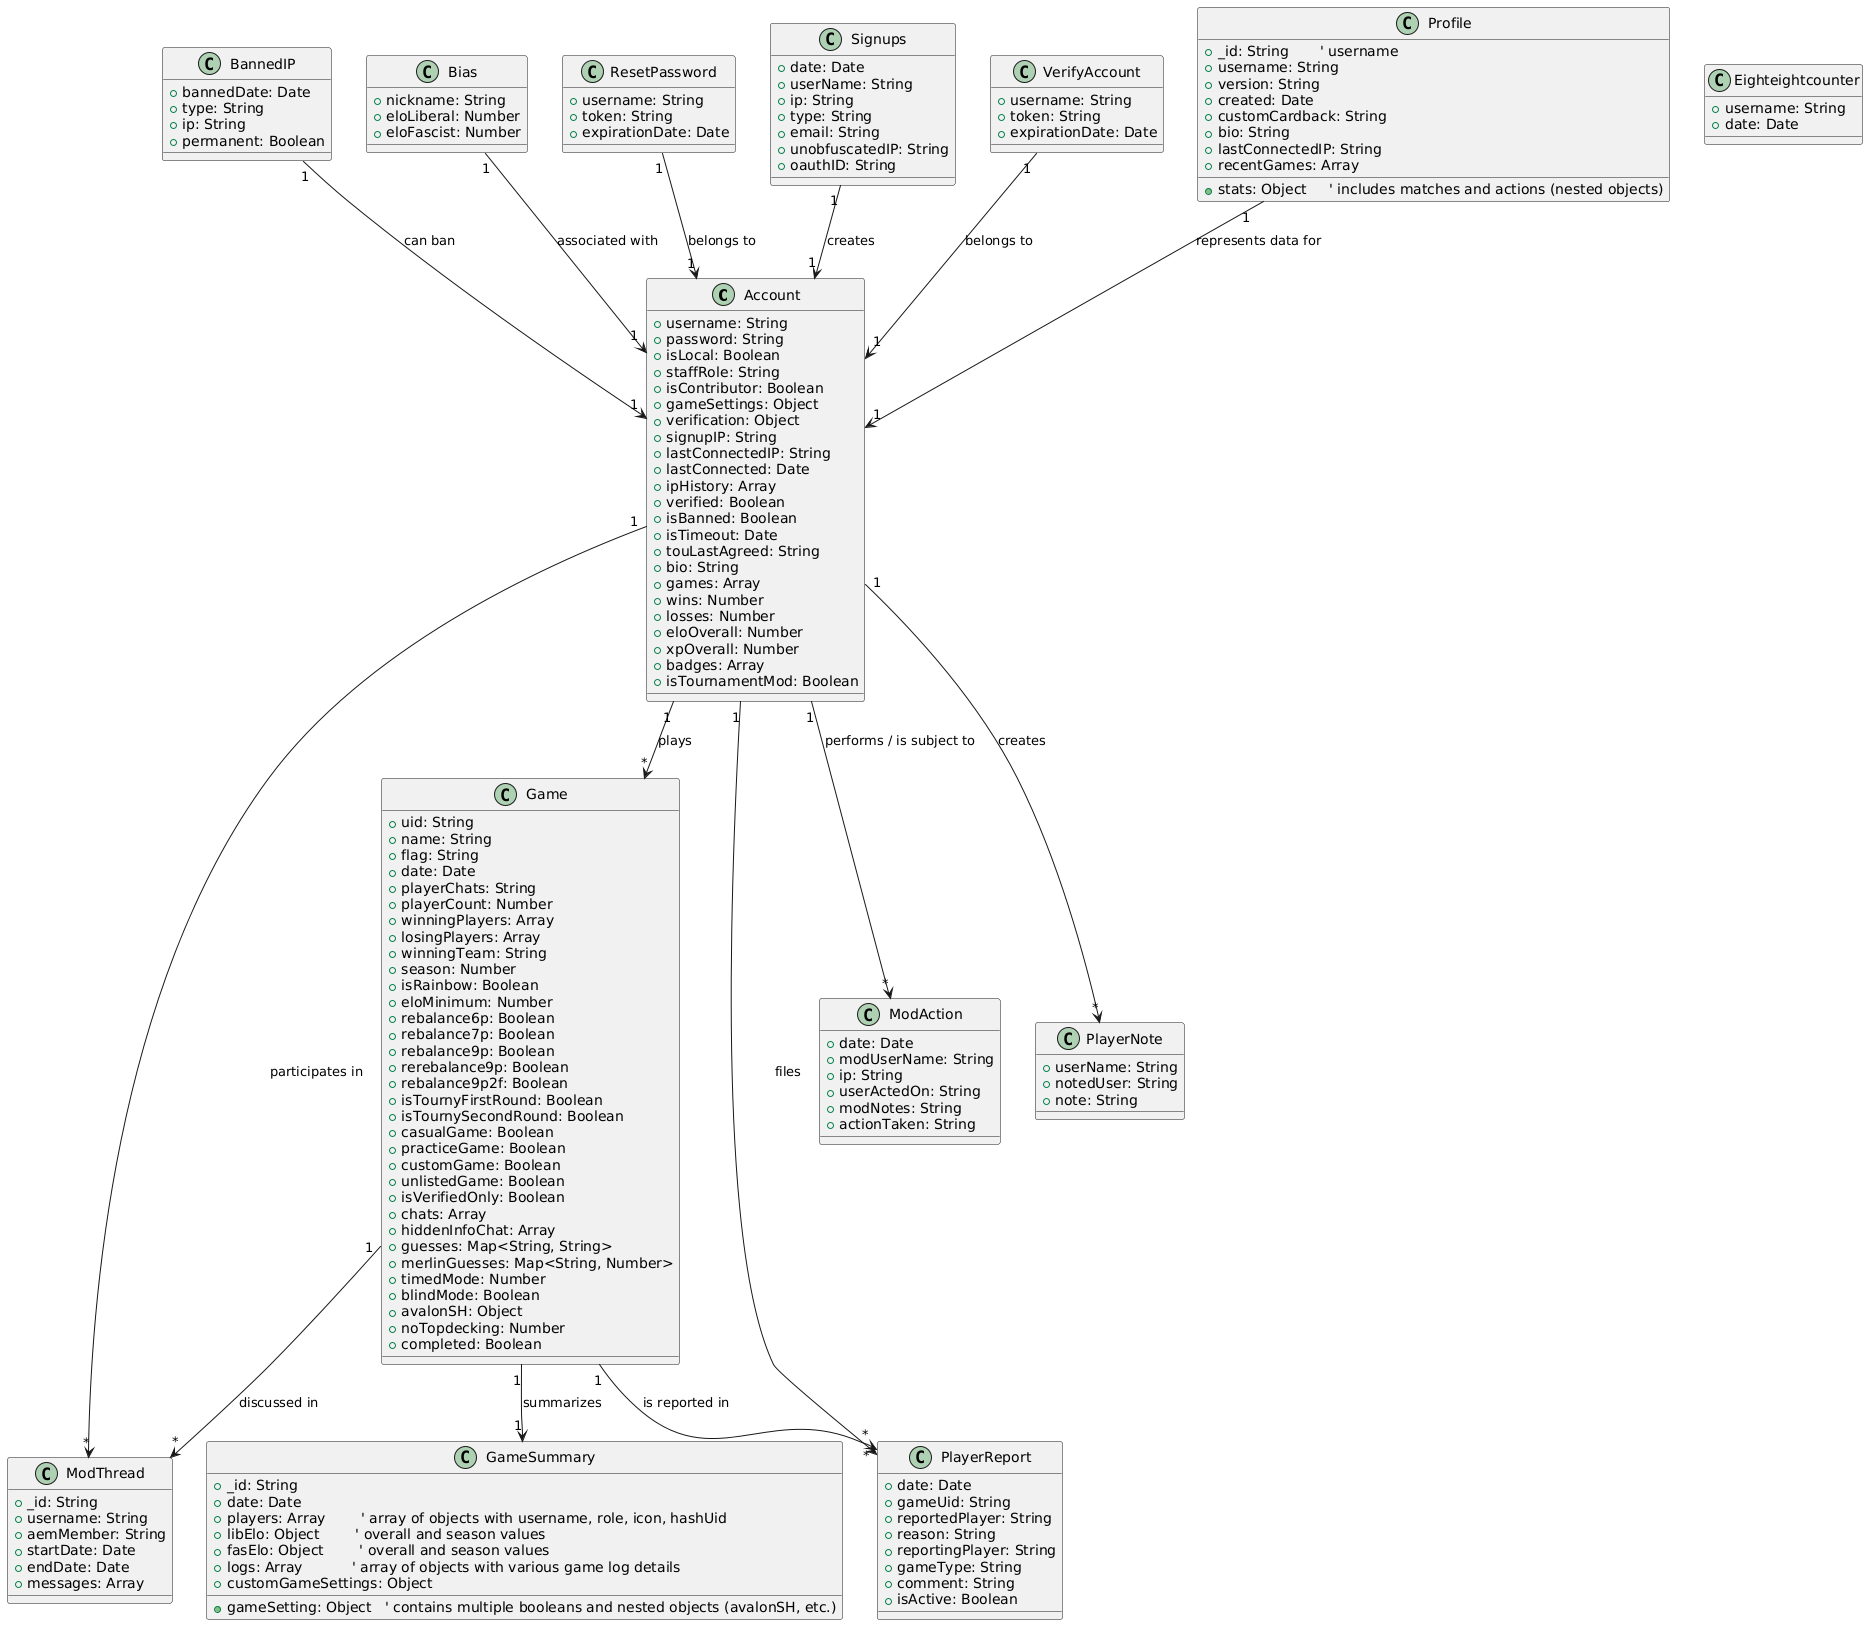

The diagram above was rendered by PlantUML. Its source (embedded in the PNG):
@startuml
' === Entities ===

class Account {
  + username: String
  + password: String
  + isLocal: Boolean
  + staffRole: String
  + isContributor: Boolean
  + gameSettings: Object
  + verification: Object
  + signupIP: String
  + lastConnectedIP: String
  + lastConnected: Date
  + ipHistory: Array
  + verified: Boolean
  + isBanned: Boolean
  + isTimeout: Date
  + touLastAgreed: String
  + bio: String
  + games: Array
  + wins: Number
  + losses: Number
  + eloOverall: Number
  + xpOverall: Number
  + badges: Array
  + isTournamentMod: Boolean
  ' ... (other season fields and additional properties)
}

class BannedIP {
  + bannedDate: Date
  + type: String
  + ip: String
  + permanent: Boolean
}

class Bias {
  + nickname: String
  + eloLiberal: Number
  + eloFascist: Number
}

class Eighteightcounter {
  + username: String
  + date: Date
}

class Game {
  + uid: String
  + name: String
  + flag: String
  + date: Date
  + playerChats: String
  + playerCount: Number
  + winningPlayers: Array
  + losingPlayers: Array
  + winningTeam: String
  + season: Number
  + isRainbow: Boolean
  + eloMinimum: Number
  + rebalance6p: Boolean
  + rebalance7p: Boolean
  + rebalance9p: Boolean
  + rerebalance9p: Boolean
  + rebalance9p2f: Boolean
  + isTournyFirstRound: Boolean
  + isTournySecondRound: Boolean
  + casualGame: Boolean
  + practiceGame: Boolean
  + customGame: Boolean
  + unlistedGame: Boolean
  + isVerifiedOnly: Boolean
  + chats: Array
  + hiddenInfoChat: Array
  + guesses: Map<String, String>
  + merlinGuesses: Map<String, Number>
  + timedMode: Number
  + blindMode: Boolean
  + avalonSH: Object
  + noTopdecking: Number
  + completed: Boolean
}

class ModAction {
  + date: Date
  + modUserName: String
  + ip: String
  + userActedOn: String
  + modNotes: String
  + actionTaken: String
}

class ModThread {
  + _id: String
  + username: String
  + aemMember: String
  + startDate: Date
  + endDate: Date
  + messages: Array
}

class PlayerNote {
  + userName: String
  + notedUser: String
  + note: String
}

class PlayerReport {
  + date: Date
  + gameUid: String
  + reportedPlayer: String
  + reason: String
  + reportingPlayer: String
  + gameType: String
  + comment: String
  + isActive: Boolean
}

class ResetPassword {
  + username: String
  + token: String
  + expirationDate: Date
}

class Signups {
  + date: Date
  + userName: String
  + ip: String
  + type: String
  + email: String
  + unobfuscatedIP: String
  + oauthID: String
}

class VerifyAccount {
  + username: String
  + token: String
  + expirationDate: Date
}

class Profile {
  + _id: String       ' username
  + username: String
  + version: String
  + created: Date
  + customCardback: String
  + bio: String
  + lastConnectedIP: String
  + stats: Object     ' includes matches and actions (nested objects)
  + recentGames: Array
}

class GameSummary {
  + _id: String
  + date: Date
  + gameSetting: Object   ' contains multiple booleans and nested objects (avalonSH, etc.)
  + players: Array        ' array of objects with username, role, icon, hashUid
  + libElo: Object        ' overall and season values
  + fasElo: Object        ' overall and season values
  + logs: Array           ' array of objects with various game log details
  + customGameSettings: Object
}

' === Relationships ===

' An Account can play many Games
Account "1" --> "*" Game : plays

' An Account may be involved in ModActions (acting as moderator or target)
Account "1" --> "*" ModAction : "performs / is subject to"

' An Account can participate in ModThreads (conversations)
Account "1" --> "*" ModThread : participates in

' An Account can create PlayerNotes
Account "1" --> "*" PlayerNote : creates

' An Account can file PlayerReports
Account "1" --> "*" PlayerReport : files

' A Game can have many PlayerReports
Game "1" --> "*" PlayerReport : "is reported in"

' A Game can be discussed in ModThreads
Game "1" --> "*" ModThread : "discussed in"

' ResetPassword and VerifyAccount reference an Account (by username)
ResetPassword "1" --> "1" Account : "belongs to"
VerifyAccount "1" --> "1" Account : "belongs to"

' Signups lead to Account creation
Signups "1" --> "1" Account : "creates"

' Bias is associated with an Account (by nickname)
Bias "1" --> "1" Account : "associated with"

' BannedIP can be used to ban an Account (by IP matching)
BannedIP "1" --> "1" Account : "can ban"

' Profile is linked to an Account (via username)
Profile "1" --> "1" Account : "represents data for"

' GameSummary is a summary of a Game
Game "1" --> "1" GameSummary : "summarizes"
@enduml